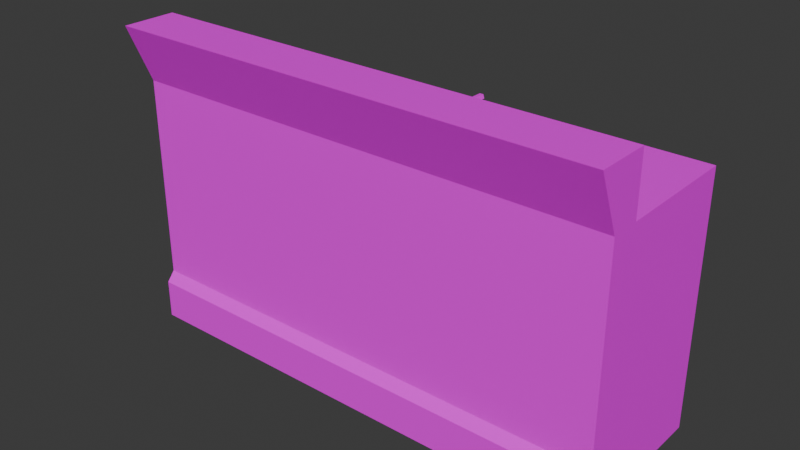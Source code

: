 # Source: BarSink01.blend  (saved by Blender 4.0.36; exported with 4.5.12 LTS)
import bpy
from mathutils import Matrix  # noqa: F401  (used for matrix-valued properties, if any)

bpy.ops.wm.read_factory_settings(use_empty=True)
scene = bpy.context.scene
scene.name = 'Scene'

# ---- collections
col_collection = bpy.data.collections.new('Collection'); scene.collection.children.link(col_collection)

# ---- images (referenced by path relative to the original .blend; pixels are not part of the script)
import os
ASSET_DIR = os.environ.get("B2B_ASSET_DIR", "")  # directory of the original .blend (textures are referenced by path, not embedded)
HERE = os.path.dirname(os.path.abspath(__file__))  # packed textures are extracted next to this script under _unpacked/

def load_image(name, relpath, width, height, colorspace="sRGB"):
    """Load a texture the original file referenced (path relative to the .blend, or extracted next to this script)."""
    p = next((c for c in (os.path.join(HERE, relpath), os.path.join(ASSET_DIR, relpath)) if relpath and os.path.exists(c)), "")
    if p:
        img = bpy.data.images.load(p, check_existing=True)
        img.name = name
    else:  # same state as the original file: an image datablock whose file is absent (Cycles renders it pink)
        img = bpy.data.images.new(name, width, height)
        img.source = "FILE"
        img.filepath = "//" + (relpath or name)
    img.colorspace_settings.name = colorspace
    return img
img_barsink01_a_png = load_image('BarSink01_a.png', 'BarSink01_a.png', 1024, 1024, 'sRGB')

# ---- materials (node trees are filled in below, after node groups)
mat_material = bpy.data.materials.new('Material')
mat_material.alpha_threshold = 0.0
mat_material.use_transparent_shadow = False
mat_material.roughness = 0.5
mat_material.line_color = (0.0, 0.0, 0.0, 1.0)

# ---- material node trees
mat_material.use_nodes = True; mat_material.node_tree.nodes.clear()
_N = mat_material.node_tree.nodes; _L = mat_material.node_tree.links
n0 = _N.new('ShaderNodeOutputMaterial'); n0.name = 'Material Output'; n0.location = (300, 300)
n1 = _N.new('ShaderNodeBsdfPrincipled'); n1.name = 'Principled BSDF'; n1.location = (10, 300)
n1.inputs[3].default_value = 1.45
n1.inputs[13].default_value = 0.15
n2 = _N.new('ShaderNodeTexImage'); n2.name = 'Image Texture'; n2.location = (-280, 280)
n2.image = img_barsink01_a_png
n2.interpolation = 'Closest'
_L.new(n1.outputs[0], n0.inputs[0])
_L.new(n2.outputs[0], n1.inputs[0])
n0.is_active_output = True

# ---- world
world_world = bpy.data.worlds.new('World'); scene.world = world_world
world_world.use_nodes = True; world_world.node_tree.nodes.clear()
_N = world_world.node_tree.nodes; _L = world_world.node_tree.links
n0 = _N.new('ShaderNodeOutputWorld'); n0.name = 'World Output'; n0.location = (300, 300)
n1 = _N.new('ShaderNodeBackground'); n1.name = 'Background'; n1.location = (10, 300)
n1.inputs[0].default_value = (0.05088, 0.05088, 0.05088, 1.0)
_L.new(n1.outputs[0], n0.inputs[0])
n0.is_active_output = True
world_world.color = (0.05088, 0.05088, 0.05088)
world_world.use_sun_shadow = False
world_world.sun_shadow_jitter_overblur = 0.0

# ---- meshes
me_cube_002 = bpy.data.meshes.new('Cube.002')
me_cube_002.from_pydata([(-1.5, -0.4727, 1.544), (-1.5, -0.5227, 0.0), (1.5, -0.5227, 0.0), (-1.5, -0.4727, 0.2986), (1.5, -0.5227, 0.2378), (-1.5, -0.5227, 0.2378), (1.5, -0.4727, 0.2986), (1.5, -0.4727, 1.544), (1.5, -0.6227, 1.9), (-1.5, -0.6227, 1.9), (-1.5, 0.4773, 1.544), (-1.5, -0.2927, 1.9), (1.5, 0.4773, 1.544), (1.5, -0.2927, 1.544), (1.5, -0.4727, 1.9), (1.5, -0.2927, 1.9), (1.5, -0.4727, 0.0), (-1.5, 0.4773, 0.0), (1.5, -0.2927, 1.544), (-1.5, -0.4727, 0.0), (0.05, -0.3, 1.2), (0.05, 0.4, 1.544), (0.95, -0.3, 1.2), (0.95, 0.4, 1.2), (1.0, -0.35, 1.544), (0.05, -0.3, 1.544), (0.95, -0.3, 1.544), (0.95, 0.4, 1.544), (0.4775, 0.4, 1.544), (0.5225, 0.4, 1.544), (0.5225, -0.3, 1.544), (0.4775, -0.3, 1.544), (0.05, 0.4, 1.2), (0.4775, 0.4, 1.2), (0.5225, 0.4, 1.2), (0.5225, -0.3, 1.2), (0.4775, -0.3, 1.2), (-1.5, -0.3927, 1.544), (1.5, -0.3927, 1.544), (-1.5, -0.3927, 1.9), (1.5, -0.3927, 1.9), (1.0, 0.45, 1.544), (0.0, 0.45, 1.544), (0.0, -0.35, 1.544), (-1.0, -0.35, 1.544), (-1.0, 0.45, 1.544), (0.5, 0.4, 1.2), (0.5, -0.3, 1.2), (1.47, -0.3927, 1.87), (1.47, -0.3927, 1.544), (1.5, 0.4773, 0.0), (-1.47, -0.2927, 1.544), (-1.47, -0.2927, 1.87), (-1.47, -0.3927, 1.544), (-1.47, -0.3927, 1.87), (1.47, -0.2927, 1.87), (-1.5, -0.2927, 1.544), (1.47, -0.2927, 1.544), (-1.47, -0.2927, 1.87), (1.47, -0.2927, 1.87), (-1.47, -0.3927, 1.87), (1.47, -0.3927, 1.87), (1.47, -0.2927, 1.544), (0.5, -0.345, 1.544), (0.5166, -0.3571, 1.544), (0.5103, -0.3766, 1.544), (0.4897, -0.3766, 1.544), (0.4834, -0.3571, 1.544), (0.5166, -0.35, 1.569), (0.5166, -0.35, 1.589), (0.4431, -0.35, 1.569), (0.4431, -0.35, 1.589), (0.5166, -0.34, 1.569), (0.5166, -0.34, 1.589), (0.4431, -0.34, 1.569), (0.4431, -0.34, 1.589), (0.5, -0.345, 1.604), (0.5166, -0.3571, 1.604), (0.5103, -0.3766, 1.604), (0.4897, -0.3766, 1.604), (0.4834, -0.3571, 1.604)], [(8, 14)], [(6, 7, 0, 3), (2, 4, 5, 1), (4, 6, 3, 5), (1, 5, 3, 19), (4, 2, 16, 6), (8, 7, 13, 15), (15, 11, 9, 8), (0, 7, 8, 9), (9, 11, 56, 0), (10, 17, 19, 0), (10, 12, 50, 17), (46, 47, 22, 23), (25, 21, 42, 43), (21, 27, 41, 42), (27, 26, 24, 41), (26, 25, 43, 24), (27, 21, 32, 23), (26, 22, 20, 25), (29, 28, 31, 30), (26, 27, 23, 22), (21, 25, 20, 32), (31, 28, 33, 36), (29, 30, 35, 34), (39, 40, 38, 37), (38, 12, 41, 24), (43, 42, 45, 44), (38, 24, 44, 37), (12, 10, 45, 41), (44, 45, 10, 37), (32, 20, 47, 46), (59, 15, 18, 62), (11, 52, 51, 56), (52, 54, 53, 51), (12, 7, 16, 50), (55, 48, 49, 57), (11, 15, 59, 58), (58, 59, 61, 60), (68, 69, 71, 70), (70, 71, 75, 74), (74, 75, 73, 72), (72, 73, 69, 68), (70, 74, 72, 68), (75, 71, 69, 73), (67, 80, 76, 63), (66, 79, 80, 67), (65, 78, 79, 66), (64, 77, 78, 65), (63, 76, 77, 64), (79, 78, 77, 80), (76, 80, 77)])
_uv = me_cube_002.uv_layers.new(name='UVMap')
_uv.uv.foreach_set('vector', [2.0, 0.5, 2.0, 0.7232, 0.0, 0.7232, 0.0, 0.5, 2.0, 0.4464, 2.0, 0.4911, 0.0, 0.4911, 0.0, 0.4464, 2.0, 0.4911, 2.0, 0.5, 0.0, 0.5, 0.0, 0.4911, 0.08333, 0.4821, 0.08333, 0.5357, 0.0, 0.5446, 0.0, 0.4821, 1.125, 0.5357, 0.7083, 0.5357, 0.7083, 0.5446, 1.208, 0.5446, 1.854, 0.7857, 1.979, 0.7232, 2.146, 0.7232, 2.146, 0.7857, 2.125, 0.8438, -0.125, 0.8438, -0.125, 0.7812, 2.125, 0.7812, 0.0, 0.7232, 2.0, 0.7232, 2.0, 0.7857, 0.0, 0.7857, 1.854, 0.7857, 2.146, 0.7857, 2.146, 0.7232, 1.979, 0.7232, 1.0, 0.4152, 1.0, 0.1071, 0.0, 0.1071, 0.0, 0.4152, 2.0, 0.7902, 0.0, 0.7902, 0.0, 0.4821, 2.0, 0.4821, 0.8125, 0.01339, 0.8125, 0.09375, 0.5625, 0.09375, 0.5625, 0.01339, 0.9792, 0.1027, 0.9792, 0.004464, 1.0, 0.0, 1.0, 0.1071, 0.9792, 0.004464, 0.5208, 0.004464, 0.5, 0.0, 1.0, 0.0, 0.9792, 0.004464, 0.9792, 0.1027, 1.0, 0.1071, 1.0, 0.0, 0.5208, 0.1027, 0.9792, 0.1027, 1.0, 0.1071, 0.5, 0.1071, 0.6667, 0.09375, 0.6667, 0.01339, 0.8333, 0.01339, 0.8333, 0.09375, 0.6667, 0.01339, 0.8333, 0.01339, 0.8333, 0.09375, 0.6667, 0.09375, 0.4792, 0.0, 0.5208, 0.0, 0.5208, 0.1071, 0.4792, 0.1071, 0.9167, 0.05804, 0.5417, 0.05804, 0.5417, 0.02232, 0.9167, 0.02232, 0.9167, 0.02232, 0.5417, 0.02232, 0.5417, 0.05804, 0.9167, 0.05804, 0.9167, 0.05804, 0.5417, 0.05804, 0.5417, 0.02232, 0.9167, 0.02232, 0.9167, 0.02232, 0.5417, 0.02232, 0.5417, 0.05804, 0.9167, 0.05804, 2.0, 0.4375, 0.0, 0.4375, 0.0, 0.375, 2.0, 0.375, -0.125, 0.9286, -0.125, 0.7857, 0.2292, 0.7902, 0.2292, 0.9196, 0.0, 0.0, 0.5, 0.0, 0.5, 0.1071, 0.0, 0.1071, -0.125, 0.9286, 0.25, 0.9196, 1.75, 0.9196, 2.125, 0.9286, -0.125, 0.7857, 2.125, 0.7857, 1.75, 0.7946, 0.25, 0.7946, 1.771, 0.9196, 1.771, 0.7902, 2.125, 0.7857, 2.125, 0.9286, 0.5625, 0.01339, 0.5625, 0.09375, 0.7292, 0.09375, 0.7292, 0.01339, 1.792, 0.7812, 1.833, 0.7857, 1.833, 0.7232, 1.792, 0.7232, 1.833, 0.7857, 1.792, 0.7812, 1.792, 0.7232, 1.833, 0.7232, 1.792, 0.7723, 1.708, 0.7723, 1.708, 0.7232, 1.792, 0.7232, 1.0, 0.4152, 0.0, 0.4152, 0.0, 0.1071, 1.0, 0.1071, 1.792, 0.7723, 1.708, 0.7723, 1.708, 0.7232, 1.792, 0.7232, 2.0, 0.692, 0.0, 0.692, 0.0, 0.683, 2.0, 0.683, 2.0, 0.6786, 0.0, 0.6786, 0.0, 0.6786, 2.0, 0.6786, 0.1667, 0.05804, 0.1667, 0.05357, 0.2292, 0.05357, 0.2292, 0.05804, 0.2292, 0.05804, 0.2292, 0.05357, 0.2708, 0.05357, 0.2708, 0.05804, 0.2708, 0.05804, 0.2708, 0.05357, 0.3125, 0.05357, 0.3125, 0.05804, 0.3125, 0.05804, 0.3125, 0.05357, 0.375, 0.05357, 0.375, 0.05804, 0.2708, 0.0625, 0.2708, 0.05804, 0.3125, 0.05804, 0.3125, 0.0625, 0.2708, 0.05357, 0.2708, 0.04911, 0.3125, 0.04911, 0.3125, 0.05357, 0.1875, 0.0625, 0.3542, 0.0625, 0.3542, 0.06696, 0.1875, 0.06696, 0.3125, 0.06696, 0.3125, 0.05357, 0.3542, 0.05357, 0.3542, 0.06696, 0.2708, 0.06696, 0.2708, 0.05357, 0.3125, 0.05357, 0.3125, 0.06696, 0.2292, 0.06696, 0.2292, 0.05357, 0.2708, 0.05357, 0.2708, 0.06696, 0.1875, 0.06696, 0.1875, 0.05357, 0.2292, 0.05357, 0.2292, 0.06696, 0.4, 0.75, 0.6, 0.75, 0.8, 0.75, 0.2, 0.75, 1.0, 0.75, 0.2, 0.75, 0.8, 0.75])
me_cube_002.materials.append(mat_material)
me_cube_002.use_mirror_vertex_groups = False
me_cube_002.update()
me_cylinder_001 = bpy.data.meshes.new('Cylinder.001')
me_cylinder_001.from_pydata([(0.5, -0.345, 1.788), (0.5166, -0.3571, 1.8), (0.5103, -0.3766, 1.82), (0.4897, -0.3766, 1.82), (0.4834, -0.3571, 1.8), (0.4834, -0.05706, 1.8), (0.5, -0.05706, 1.788), (0.4897, -0.05706, 1.82), (0.5103, -0.05706, 1.82), (0.5166, -0.05706, 1.8), (0.5, -0.345, 1.604), (0.5166, -0.3571, 1.604), (0.5103, -0.3766, 1.604), (0.4897, -0.3766, 1.604), (0.4834, -0.3571, 1.604)], [], [(10, 0, 1, 11), (11, 1, 2, 12), (12, 2, 3, 13), (13, 3, 4, 14), (14, 4, 0, 10), (6, 5, 9), (0, 1, 9, 6), (2, 8, 7, 3), (4, 5, 6, 0), (1, 9, 8, 2), (3, 7, 5, 4), (7, 8, 9, 5)])
_uv = me_cylinder_001.uv_layers.new(name='UVMap')
_uv.uv.foreach_set('vector', [0.1458, 0.07143, 0.375, 0.07143, 0.375, 0.07589, 0.1458, 0.07589, 0.1458, 0.07589, 0.375, 0.07589, 0.3958, 0.08036, 0.1458, 0.08036, 0.1458, 0.07589, 0.3958, 0.07589, 0.3958, 0.08036, 0.1458, 0.08036, 0.1458, 0.07143, 0.3958, 0.07143, 0.375, 0.07589, 0.1458, 0.07589, 0.1458, 0.07589, 0.375, 0.07589, 0.375, 0.08036, 0.1458, 0.08036, 0.2083, 0.07589, 0.1875, 0.08036, 0.1667, 0.07143, 0.375, 0.07589, 0.3958, 0.07589, 0.1458, 0.07589, 0.1458, 0.07589, 0.1458, 0.07589, 0.3958, 0.07589, 0.3958, 0.08036, 0.1458, 0.08036, 0.1458, 0.07589, 0.3958, 0.07589, 0.3958, 0.08036, 0.1667, 0.08036, 0.3958, 0.07589, 0.1458, 0.07589, 0.1458, 0.08036, 0.3958, 0.08036, 0.1458, 0.07589, 0.3958, 0.07589, 0.3958, 0.07589, 0.1458, 0.07589, 0.1458, 0.08036, 0.1458, 0.07143, 0.1667, 0.07143, 0.1875, 0.08036])
me_cylinder_001.materials.append(mat_material)
me_cylinder_001.update()

# ---- objects
ob_barsink01 = bpy.data.objects.new('BarSink01', me_cube_002)
ob_barsink01_arm = bpy.data.objects.new('BarSink01.Arm', me_cylinder_001)

# ---- transforms, parenting, visibility, modifiers, constraints
ob_barsink01.location = (0.0, 0.0, 0.0)
ob_barsink01.lock_rotations_4d = False
ob_barsink01.empty_display_type = 'ARROWS'
ob_barsink01.lineart.crease_threshold = 0.0
ob_barsink01_arm.location = (0.0, 0.0, 0.0)

# ---- collection membership
col_collection.objects.link(ob_barsink01)
col_collection.objects.link(ob_barsink01_arm)

# ---- scene / render settings (as saved in the file)
scene.frame_start = 1; scene.frame_end = 250; scene.frame_set(1)
scene.render.engine = 'BLENDER_EEVEE_NEXT'
scene.cycles.sampling_pattern = 'TABULATED_SOBOL'
bpy.context.view_layer.update()

# ---- added for rendering (the .blend has no active camera and no usable light): camera, sun
cam_auto = bpy.data.cameras.new('AutoCamera')
cam_auto.lens = 50.0
cam_auto.sensor_width = 36.0
cam_auto.clip_end = 1000.0
ob_auto_camera = bpy.data.objects.new('AutoCamera', cam_auto)
scene.collection.objects.link(ob_auto_camera)
ob_auto_camera.location = (3.43955, -4.20018, 3.70164)
ob_auto_camera.rotation_euler = (1.09748, -7.21219e-08, 0.694738)
scene.camera = ob_auto_camera
light_auto_sun = bpy.data.lights.new('AutoSun', 'SUN')
light_auto_sun.energy = 3.0
light_auto_sun.angle = 0.0523599
ob_auto_sun = bpy.data.objects.new('AutoSun', light_auto_sun)
scene.collection.objects.link(ob_auto_sun)
ob_auto_sun.rotation_euler = (0.872665, 0.174533, 0.523599)
bpy.context.view_layer.update()
